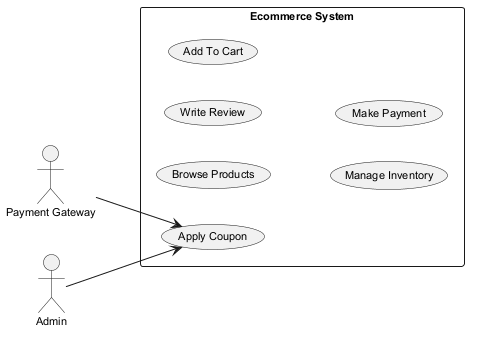

The diagram above was rendered by PlantUML. Its source (embedded in the PNG):
@startuml
skinparam defaultFontSize 11
left to right direction
actor "Payment Gateway" as PaymentGateway
actor "Admin" as Admin
rectangle "Ecommerce System" {
  usecase "Browse Products" as UC_BrowseProducts
  usecase "Apply Coupon" as UC_ApplyCoupon
  usecase "Write Review" as UC_WriteReview
  usecase "Add To Cart" as UC_AddToCart
  usecase "Manage Inventory" as UC_ManageInventory
  usecase "Make Payment" as UC_MakePayment
}
PaymentGateway --> UC_ApplyCoupon
Admin --> UC_ApplyCoupon
@enduml